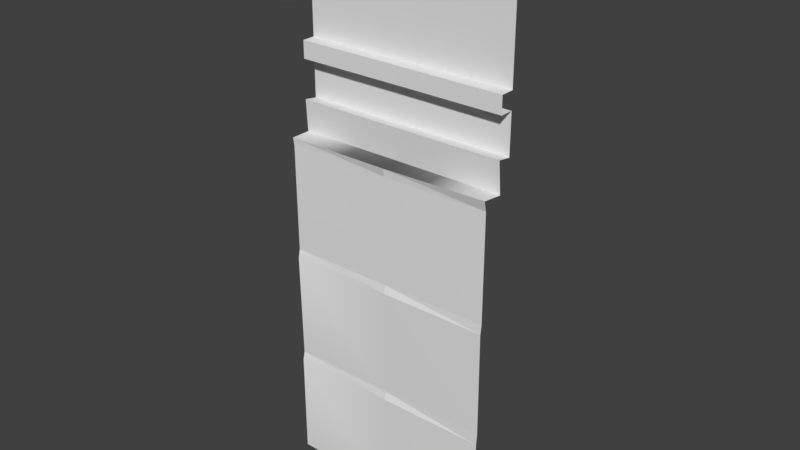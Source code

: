 # Source: Wall_Large1.blend  (saved by Blender 2.78.0; exported with 4.5.12 LTS)
import bpy
from mathutils import Matrix  # noqa: F401  (used for matrix-valued properties, if any)

bpy.ops.wm.read_factory_settings(use_empty=True)
scene = bpy.context.scene
scene.name = 'Scene'

# ---- collections
col_collection_1 = bpy.data.collections.new('Collection 1'); scene.collection.children.link(col_collection_1)

# ---- world
world_world = bpy.data.worlds.new('World'); scene.world = world_world
world_world.color = (0.05088, 0.05088, 0.05088)
world_world.use_sun_shadow = False
world_world.sun_shadow_jitter_overblur = 0.0
world_world.cycles.sampling_method = 'MANUAL'

# ---- meshes
me_scene_007 = bpy.data.meshes.new('Scene.007')
me_scene_007.from_pydata([(-196.8, 649.6, 2.445), (-196.8, 649.6, 39.57), (3.292, 649.6, 39.57), (203.4, 654.3, 40.86), (203.4, 649.6, 1.307), (3.292, 634.7, 37.1), (-196.8, 634.7, 37.1), (203.3, 435.2, 36.63), (-196.8, 1012.0, -18.85), (-110.3, 812.1, -18.85), (-128.0, 812.1, -18.85), (203.3, 812.1, -18.85), (89.79, 812.1, -18.85), (72.17, 812.1, -18.85), (3.222, 649.6, 1.307), (-196.8, 780.0, -18.85), (3.19, 705.0, -18.85), (-196.8, 705.0, -18.85), (3.19, 780.0, -18.85), (-196.8, 1043.0, -18.85), (-196.8, 1043.0, -43.34), (-196.8, 1062.0, -18.85), (-196.8, 1062.0, -43.34), (-196.8, 1042.0, 7.368), (-196.8, 1012.0, 2.445), (3.223, 1043.0, -18.85), (3.223, 1012.0, 2.445), (3.19, 1012.0, -18.85), (-196.8, 780.0, 5.342), (-196.8, 812.1, 5.342), (-196.8, 812.1, -18.85), (-196.8, 708.4, 5.578), (-152.7, 649.6, 2.445), (3.19, 812.1, -18.85), (-38.67, 1043.0, -43.34), (-97.8, 1043.0, -43.34), (-73.8, 1043.0, -43.34), (3.223, 1063.0, -46.33), (203.4, 709.2, 6.899), (203.3, 705.0, -18.85), (203.3, 780.0, -18.85), (3.292, 1043.0, -43.34), (3.292, 1062.0, -18.85), (3.292, 1042.0, 7.368), (203.4, 1063.0, -15.59), (203.4, 1043.0, -18.85), (203.4, 1012.0, 2.445), (203.3, 1012.0, -18.85), (203.4, 780.0, 6.518), (3.292, 780.0, 5.342), (3.292, 812.1, 5.342), (203.4, 812.1, 6.518), (3.292, 708.4, 5.578), (47.45, 649.6, 2.445), (203.4, 1043.0, 8.643), (161.5, 1043.0, -43.34), (102.3, 1043.0, -43.34), (126.3, 1043.0, -43.34), (203.4, 1063.0, -46.33), (203.3, 635.2, 36.63), (-196.8, 433.7, 35.9), (-196.8, 418.7, 39.46), (3.292, 433.7, 35.9), (3.292, 418.7, 39.46), (203.3, 419.2, 38.98), (-196.8, 216.1, 35.9), (3.292, 216.1, 35.9), (203.4, 220.7, 37.19), (-196.8, 201.1, 39.46), (3.292, 201.1, 39.46), (203.3, 201.6, 38.98), (-196.8, 1.605, 38.98), (203.3, 1.605, 38.98), (3.258, 1.605, 38.98)], [(53, 14), (32, 0)], [(2, 14, 0, 1), (1, 5, 2), (1, 6, 5), (3, 4, 14, 2), (2, 59, 3), (2, 5, 59), (7, 5, 62), (6, 62, 5), (7, 59, 5), (6, 60, 62), (8, 9, 33), (9, 8, 10), (10, 8, 30), (8, 33, 27), (27, 12, 11), (12, 27, 13), (13, 27, 33), (27, 11, 47), (14, 52, 31, 0), (15, 17, 16), (15, 16, 18), (21, 25, 42), (21, 19, 25), (8, 26, 24), (8, 27, 26), (49, 29, 28), (49, 50, 29), (52, 17, 31), (52, 16, 17), (6, 1, 0), (9, 50, 33), (50, 9, 10), (50, 10, 30), (50, 30, 29), (18, 28, 15), (18, 49, 28), (19, 43, 25), (19, 23, 43), (23, 26, 43), (23, 24, 26), (34, 20, 35), (34, 35, 36), (22, 42, 37), (22, 21, 42), (4, 38, 52, 14), (18, 16, 39), (18, 39, 40), (42, 45, 44), (42, 25, 45), (27, 46, 26), (27, 47, 46), (48, 50, 49), (48, 51, 50), (38, 16, 52), (38, 39, 16), (5, 2, 14), (12, 51, 11), (51, 12, 13), (51, 13, 33), (51, 33, 50), (40, 49, 18), (40, 48, 49), (25, 54, 45), (25, 43, 54), (43, 46, 54), (43, 26, 46), (55, 41, 56), (55, 56, 57), (37, 44, 58), (37, 42, 44), (60, 63, 62), (60, 61, 63), (62, 64, 7), (62, 63, 64), (67, 63, 66), (61, 66, 63), (67, 64, 63), (61, 65, 66), (65, 69, 66), (65, 68, 69), (66, 70, 67), (66, 69, 70), (72, 69, 73), (68, 73, 69), (72, 70, 69), (68, 71, 73)])
me_scene_007.polygons.foreach_set('use_smooth', [1, 1, 1, 1, 1, 1, 0, 1, 0, 1, 1, 1, 1, 1, 1, 1, 1, 1, 1, 1, 1, 1, 1, 1, 1, 1, 1, 1, 1, 1, 1, 1, 1, 1, 1, 1, 1, 1, 1, 1, 1, 1, 1, 1, 1, 1, 1, 1, 1, 1, 1, 1, 1, 1, 1, 1, 1, 1, 1, 1, 1, 1, 1, 1, 1, 1, 1, 1, 1, 1, 1, 1, 1, 1, 0, 1, 0, 1, 1, 1, 1, 1, 0, 1, 0, 1])
_k = set([(0, 1), (0, 6), (0, 14), (0, 31), (0, 32), (1, 2), (1, 5), (1, 6), (2, 3), (2, 5), (2, 59), (3, 59), (4, 14), (4, 38), (5, 14), (7, 62), (7, 64), (8, 24), (8, 27), (9, 10), (9, 33), (10, 30), (11, 12), (11, 51), (12, 13), (13, 33), (14, 52), (14, 53), (15, 18), (15, 28), (16, 17), (16, 39), (16, 52), (17, 31), (18, 40), (18, 49), (19, 21), (19, 23), (19, 25), (20, 35), (21, 22), (21, 42), (22, 37), (23, 24), (23, 43), (24, 26), (25, 42), (25, 43), (25, 45), (26, 27), (26, 43), (26, 46), (27, 47), (28, 29), (28, 49), (29, 30), (29, 50), (31, 52), (33, 50), (34, 35), (37, 42), (37, 58), (38, 39), (38, 52), (40, 48), (41, 56), (42, 44), (43, 54), (44, 45), (44, 58), (45, 54), (46, 47), (46, 54), (48, 49), (48, 51), (49, 50), (50, 51), (55, 56), (60, 61), (60, 62), (60, 63), (62, 63), (62, 64), (65, 66), (65, 68), (65, 69), (66, 67), (66, 69), (66, 70), (67, 70), (71, 73), (72, 73)])
me_scene_007.attributes.new('sharp_edge', 'BOOLEAN', 'EDGE').data.foreach_set('value', [ (min(e.vertices), max(e.vertices)) in _k for e in me_scene_007.edges])
_uv = me_scene_007.uv_layers.new(name='UVSet0')
_uv.uv.foreach_set('vector', [0.395, 0.5216, 0.3887, 0.5216, 0.3887, 0.5578, 0.395, 0.5578, 0.395, 0.5578, 0.3977, 0.5216, 0.395, 0.5216, 0.395, 0.5578, 0.3977, 0.5578, 0.3977, 0.5216, 0.395, 0.5216, 0.3887, 0.5216, 0.3887, 0.5578, 0.395, 0.5578, 0.395, 0.5578, 0.3977, 0.5216, 0.395, 0.5216, 0.395, 0.5578, 0.3977, 0.5578, 0.3977, 0.5216, 0.3746, 0.8128, 0.3128, 0.8744, 0.3128, 0.8128, 0.313, 0.8744, 0.3749, 0.8128, 0.3749, 0.8744, 0.3746, 0.8128, 0.3746, 0.8746, 0.3128, 0.8744, 0.313, 0.8744, 0.313, 0.8128, 0.3749, 0.8128, 0.3126, 0.8745, 0.3396, 0.8123, 0.375, 0.8123, 0.3396, 0.8123, 0.3126, 0.8745, 0.3341, 0.8123, 0.3341, 0.8123, 0.3126, 0.8745, 0.3126, 0.8123, 0.3126, 0.8745, 0.375, 0.8123, 0.375, 0.8745, 0.3126, 0.8745, 0.3396, 0.8123, 0.375, 0.8123, 0.3396, 0.8123, 0.3126, 0.8745, 0.3341, 0.8123, 0.3341, 0.8123, 0.3126, 0.8745, 0.3126, 0.8123, 0.3126, 0.8745, 0.375, 0.8123, 0.375, 0.8745, 0.3981, 0.5009, 0.3981, 0.5104, 0.4373, 0.5104, 0.4373, 0.5009, 0.4606, 0.527, 0.4606, 0.5146, 0.4998, 0.5146, 0.4606, 0.527, 0.4998, 0.5146, 0.4998, 0.527, 0.4373, 0.5445, 0.3981, 0.5478, 0.3981, 0.5445, 0.4373, 0.5445, 0.4373, 0.5478, 0.3981, 0.5478, 0.4373, 0.5614, 0.3981, 0.5573, 0.4373, 0.5573, 0.4373, 0.5614, 0.3981, 0.5614, 0.3981, 0.5573, 0.384, 0.5579, 0.3794, 0.5217, 0.384, 0.5217, 0.384, 0.5579, 0.3794, 0.5579, 0.3794, 0.5217, 0.3981, 0.5104, 0.4373, 0.5146, 0.4373, 0.5104, 0.3981, 0.5104, 0.3981, 0.5146, 0.4373, 0.5146, 0.395, 0.5189, 0.395, 0.5216, 0.3887, 0.5216, 0.3755, 0.5373, 0.3794, 0.5579, 0.3755, 0.5579, 0.3794, 0.5579, 0.3755, 0.5373, 0.3755, 0.5341, 0.3794, 0.5579, 0.3755, 0.5341, 0.3755, 0.5217, 0.3794, 0.5579, 0.3755, 0.5217, 0.3794, 0.5217, 0.3879, 0.5579, 0.384, 0.5217, 0.3879, 0.5217, 0.3879, 0.5579, 0.384, 0.5579, 0.384, 0.5217, 0.4373, 0.5478, 0.3981, 0.552, 0.3981, 0.5478, 0.4373, 0.5478, 0.4373, 0.552, 0.3981, 0.552, 0.4373, 0.552, 0.3981, 0.5573, 0.3981, 0.552, 0.4373, 0.552, 0.4373, 0.5573, 0.3981, 0.5573, 0.4063, 0.5365, 0.4373, 0.5365, 0.4179, 0.5365, 0.4063, 0.5365, 0.4179, 0.5365, 0.4132, 0.5365, 0.4373, 0.5398, 0.3981, 0.5445, 0.3981, 0.5398, 0.4373, 0.5398, 0.4373, 0.5445, 0.3981, 0.5445, 0.3981, 0.5009, 0.3981, 0.5104, 0.4373, 0.5104, 0.4373, 0.5009, 0.398, 0.527, 0.398, 0.5146, 0.4372, 0.5146, 0.398, 0.527, 0.4372, 0.5146, 0.4372, 0.527, 0.4373, 0.5445, 0.3981, 0.5478, 0.3981, 0.5445, 0.4373, 0.5445, 0.4373, 0.5478, 0.3981, 0.5478, 0.4373, 0.5614, 0.3981, 0.5573, 0.4373, 0.5573, 0.4373, 0.5614, 0.3981, 0.5614, 0.3981, 0.5573, 0.384, 0.5579, 0.3794, 0.5217, 0.384, 0.5217, 0.384, 0.5579, 0.3794, 0.5579, 0.3794, 0.5217, 0.3981, 0.5104, 0.4373, 0.5146, 0.4373, 0.5104, 0.3981, 0.5104, 0.3981, 0.5146, 0.4373, 0.5146, 0.395, 0.5189, 0.395, 0.5216, 0.3887, 0.5216, 0.3755, 0.5373, 0.3794, 0.5579, 0.3755, 0.5579, 0.3794, 0.5579, 0.3755, 0.5373, 0.3755, 0.5341, 0.3794, 0.5579, 0.3755, 0.5341, 0.3755, 0.5217, 0.3794, 0.5579, 0.3755, 0.5217, 0.3794, 0.5217, 0.3879, 0.5579, 0.384, 0.5217, 0.3879, 0.5217, 0.3879, 0.5579, 0.384, 0.5579, 0.384, 0.5217, 0.4373, 0.5478, 0.3981, 0.552, 0.3981, 0.5478, 0.4373, 0.5478, 0.4373, 0.552, 0.3981, 0.552, 0.4373, 0.552, 0.3981, 0.5573, 0.3981, 0.552, 0.4373, 0.552, 0.4373, 0.5573, 0.3981, 0.5573, 0.4063, 0.5365, 0.4373, 0.5365, 0.4179, 0.5365, 0.4063, 0.5365, 0.4179, 0.5365, 0.4132, 0.5365, 0.4373, 0.5398, 0.3981, 0.5445, 0.3981, 0.5398, 0.4373, 0.5398, 0.4373, 0.5445, 0.3981, 0.5445, 0.395, 0.5578, 0.3977, 0.5216, 0.395, 0.5216, 0.395, 0.5578, 0.3977, 0.5578, 0.3977, 0.5216, 0.395, 0.5578, 0.3977, 0.5216, 0.395, 0.5216, 0.395, 0.5578, 0.3977, 0.5578, 0.3977, 0.5216, 0.3746, 0.8128, 0.3128, 0.8744, 0.3128, 0.8128, 0.313, 0.8744, 0.3749, 0.8128, 0.3749, 0.8744, 0.3746, 0.8128, 0.3746, 0.8746, 0.3128, 0.8744, 0.313, 0.8744, 0.313, 0.8128, 0.3749, 0.8128, 0.395, 0.5578, 0.3977, 0.5216, 0.395, 0.5216, 0.395, 0.5578, 0.3977, 0.5578, 0.3977, 0.5216, 0.395, 0.5578, 0.3977, 0.5216, 0.395, 0.5216, 0.395, 0.5578, 0.3977, 0.5578, 0.3977, 0.5216, 0.3746, 0.8128, 0.3128, 0.8744, 0.3128, 0.8128, 0.313, 0.8744, 0.3749, 0.8128, 0.3749, 0.8744, 0.3746, 0.8128, 0.3746, 0.8746, 0.3128, 0.8744, 0.313, 0.8744, 0.313, 0.8128, 0.3749, 0.8128])
me_scene_007.use_remesh_preserve_volume = False
me_scene_007.use_remesh_preserve_attributes = False
me_scene_007.use_mirror_vertex_groups = False
me_scene_007.update()
me_scene_007.normals_split_custom_set([tuple(v) for v in zip(*[iter([-0.0173, 0.9991, -0.03926, -0.0364, 0.9993, 0.002282, 0.01363, 0.9984, 0.05555, 0.01182, 0.998, -0.06184, -0.005807, -0.2326, 0.9726, -0.005371, -0.2326, 0.9726, -0.005407, -0.2326, 0.9726, 0.006899, -0.0712, 0.9974, 0.01295, 0.003687, 0.9999, -0.03634, 0.01511, 0.9992, 0.01178, 0.9983, -0.05782, -0.02583, 0.9975, -0.06566, -0.009297, 0.9997, -0.02282, 0.027, 0.9967, -0.07662, -0.006493, -0.2847, 0.9586, -0.006544, -0.2847, 0.9586, -0.006665, -0.2847, 0.9586, 0.009515, -0.07118, 0.9974, 0.009454, -0.07118, 0.9974, 0.009547, -0.07118, 0.9974, -0.003596, -0.00599, 1.0, -0.003596, -0.00599, 1.0, -0.003596, -0.00599, 1.0, 0.01295, 0.003687, 0.9999, 0.0, -0.00599, 1.0, -0.03634, 0.01511, 0.9992, 0.002377, -1.146e-07, 1.0, 0.002377, -1.146e-07, 1.0, 0.002377, -1.146e-07, 1.0, 0.01295, 0.003687, 0.9999, 0.0, -0.00599, 1.0, 0.0, -0.00599, 1.0, 2.61e-07, 1.474e-07, 1.0, 5.437e-07, 4.064e-07, 1.0, -3.789e-07, 1.996e-08, 1.0, 5.437e-07, 4.064e-07, 1.0, 2.61e-07, 1.474e-07, 1.0, 5.314e-07, 3.868e-07, 1.0, 5.314e-07, 3.868e-07, 1.0, 2.61e-07, 1.474e-07, 1.0, 4.966e-07, 4.006e-07, 1.0, 2.61e-07, 1.474e-07, 1.0, -3.789e-07, 1.996e-08, 1.0, -3.049e-08, -3.787e-08, 1.0, -3.049e-08, -3.787e-08, 1.0, 5.437e-07, 4.068e-07, 1.0, 2.687e-07, 1.544e-07, 1.0, 5.437e-07, 4.068e-07, 1.0, -3.049e-08, -3.787e-08, 1.0, -6.915e-08, 1.84e-07, 1.0, -6.915e-08, 1.84e-07, 1.0, -3.049e-08, -3.787e-08, 1.0, -3.789e-07, 1.996e-08, 1.0, -3.049e-08, -3.787e-08, 1.0, 2.687e-07, 1.544e-07, 1.0, 0.0, -1.145e-07, 1.0, 0.003028, -0.06229, 0.9981, 0.003154, -0.06187, 0.9981, 0.002676, -0.06348, 0.998, 0.001801, -0.06331, 0.998, 9.702e-07, 9.732e-08, 1.0, 1.103e-06, 4.574e-07, 1.0, 3.268e-07, -9.381e-07, 1.0, 9.702e-07, 9.732e-08, 1.0, 3.268e-07, -9.381e-07, 1.0, 2.602e-07, -1.118e-06, 1.0, -0.007021, -0.07188, 0.9974, 0.006832, 0.0684, 0.9976, 0.007914, 0.07785, 0.9969, -0.007021, -0.07188, 0.9974, -0.007984, -0.08178, 0.9966, 0.006832, 0.0684, 0.9976, -1.427e-12, -1.0, 5.965e-07, -1.034e-13, -1.0, 8.248e-06, -1.53e-12, -1.0, 0.0, -1.427e-12, -1.0, 5.965e-07, 0.0, -1.0, 8.846e-06, -1.034e-13, -1.0, 8.248e-06, 0.0, -4.749e-07, 1.0, 0.0, -4.749e-07, 1.0, 0.0, -4.749e-07, 1.0, 0.0, -4.749e-07, 1.0, 0.0, -4.749e-07, 1.0, 0.0, -4.749e-07, 1.0, -0.001626, 0.9921, -0.1254, 0.001668, 0.9886, -0.1506, 0.001994, 0.9882, -0.1531, -0.001626, 0.9921, -0.1254, -0.001939, 0.9924, -0.1229, 0.001668, 0.9886, -0.1506, -1.0, -0.001364, -0.0005897, -1.0, 0.0, 0.0, -1.0, -0.001364, -0.0005897, -2.219e-12, 1.0, 3.765e-06, -3.505e-08, 1.0, -7.211e-06, -2.713e-12, 1.0, -7.622e-06, -3.505e-08, 1.0, -7.211e-06, -2.219e-12, 1.0, 3.765e-06, -8.352e-07, 1.0, -8.573e-06, -3.505e-08, 1.0, -7.211e-06, -8.352e-07, 1.0, -8.573e-06, -6.783e-08, 1.0, -4.552e-06, -3.505e-08, 1.0, -7.211e-06, -6.783e-08, 1.0, -4.552e-06, 0.0, 1.0, -4.151e-06, 6.994e-08, -1.0, 5.626e-07, 8.453e-07, -1.0, 6.799e-06, 9.155e-07, -1.0, 7.364e-06, 6.994e-08, -1.0, 5.626e-07, 0.0, -1.0, 0.0, 8.453e-07, -1.0, 6.799e-06, 0.001155, 1.0, 0.008542, -0.001054, 0.9997, 0.02493, -0.001302, 0.9996, 0.02659, 0.001155, 1.0, 0.008542, 0.001384, 1.0, 0.006832, -0.001054, 0.9997, 0.02493, -0.002343, -0.176, 0.9844, 0.002313, -0.1462, 0.9893, 0.00289, -0.1426, 0.9898, -0.002343, -0.176, 0.9844, -0.002905, -0.1797, 0.9837, 0.002313, -0.1462, 0.9893, 0.0, 0.0, -1.0, 0.0, 0.0, -1.0, 4.788e-05, -1.0, -0.009252, 4.767e-05, 1.0, 0.009252, -4.796e-05, 1.0, 0.009252, 4.788e-05, 1.0, 0.009252, -0.0002768, 1.0, 0.002256, -0.002962, 0.9997, 0.0242, -0.003211, 0.9997, 0.02624, -0.0002768, 1.0, 0.002256, 0.0, 1.0, -6.377e-06, -0.002962, 0.9997, 0.0242, -0.002928, -0.08247, 0.9966, -0.002804, -0.08205, 0.9966, -0.003278, -0.08365, 0.9965, -0.004154, -0.08349, 0.9965, 2.602e-07, -1.118e-06, 1.0, 3.268e-07, -9.381e-07, 1.0, 0.0, -1.118e-06, 1.0, 2.602e-07, -1.118e-06, 1.0, 0.0, -1.118e-06, 1.0, 0.0, -1.118e-06, 1.0, -0.008229, -0.08174, 0.9966, -0.007978, -0.08179, 0.9966, -0.007977, -0.08179, 0.9966, -0.008229, -0.08174, 0.9966, -0.008087, -0.08177, 0.9966, -0.007978, -0.08179, 0.9966, 0.0, -1.0, 6.939e-06, 0.0, -1.0, 1.901e-06, 0.0, -1.0, 7.333e-06, 0.0, -1.0, 6.939e-06, 0.0, -1.0, 1.507e-06, 0.0, -1.0, 1.901e-06, -0.005878, -4.821e-08, 1.0, -0.005878, -4.275e-07, 1.0, -0.005878, -4.757e-07, 1.0, -0.005878, -4.821e-08, 1.0, -0.005878, 0.0, 1.0, -0.005878, -4.275e-07, 1.0, -0.00195, 0.989, -0.1477, -0.001271, 0.9883, -0.1526, -0.001257, 0.9882, -0.1531, -0.00195, 0.989, -0.1477, -0.001978, 0.9891, -0.1471, -0.001271, 0.9883, -0.1526, -1.0, -0.00167, 0.001247, -1.0, -0.0003013, 0.001826, -1.0, -0.00167, 0.001248, -5.294e-12, 1.0, 3.064e-06, -6.806e-08, 1.0, -1.284e-05, -6.467e-12, 1.0, -1.427e-05, -6.806e-08, 1.0, -1.284e-05, -5.294e-12, 1.0, 3.064e-06, 1.093e-11, 1.0, -3.928e-06, -6.806e-08, 1.0, -1.284e-05, 1.093e-11, 1.0, -3.928e-06, -8.143e-07, 1.0, -5.288e-06, -6.806e-08, 1.0, -1.284e-05, -8.143e-07, 1.0, -5.288e-06, -8.856e-07, 1.0, -5.36e-06, 5.373e-07, -1.0, -1.522e-07, 4.645e-08, -1.0, -1.83e-06, 0.0, -1.0, -1.989e-06, 5.373e-07, -1.0, -1.522e-07, 5.819e-07, -1.0, 0.0, 4.645e-08, -1.0, -1.83e-06, -0.001328, 1.0, 0.00682, -0.001323, 1.0, 0.006823, -0.001325, 1.0, 0.006835, -0.001328, 1.0, 0.00682, -0.001348, 1.0, 0.006835, -0.001323, 1.0, 0.006823, -0.002935, -0.1796, 0.9837, -0.002904, -0.1797, 0.9837, -0.002904, -0.1797, 0.9837, -0.002935, -0.1796, 0.9837, -0.00292, -0.1797, 0.9837, -0.002904, -0.1797, 0.9837, 0.0, 0.0, -1.0, 0.0, 0.0, -1.0, 4.788e-05, -1.0, -0.009252, 4.767e-05, 1.0, 0.009252, -4.796e-05, 1.0, 0.009252, 4.788e-05, 1.0, 0.009252, -0.003641, 0.9997, 0.02369, -0.0003531, 1.0, 0.002288, 0.0, 1.0, -1.016e-05, -0.003641, 0.9997, 0.02369, -0.004032, 0.9996, 0.02624, -0.0003531, 1.0, 0.002288, -0.005864, 0.1614, 0.9869, -0.005422, 0.1613, 0.9869, -0.005407, 0.1613, 0.9869, 0.006965, 0.3198, 0.9475, 0.01413, 0.2029, 0.9791, -0.03672, 0.02261, 0.9991, -0.01028, 0.0748, 0.9971, -0.009979, 0.07478, 0.9972, -0.01009, 0.07479, 0.9971, 0.008509, 0.3198, 0.9474, 0.008434, 0.3198, 0.9474, 0.008521, 0.3198, 0.9474, -0.006021, -0.01756, 0.9998, -0.006021, -0.01756, 0.9998, -0.006021, -0.01756, 0.9998, 0.01413, 0.2029, 0.9791, 0.0, -0.01756, 0.9998, -0.03672, 0.02261, 0.9991, 0.0024, -0.009052, 1.0, 0.0024, -0.009052, 1.0, 0.0024, -0.009052, 1.0, 0.01413, 0.2029, 0.9791, 0.0, -0.01756, 0.9998, 0.0, -0.01756, 0.9998, -0.005864, 0.1614, 0.9869, -0.005422, 0.1613, 0.9869, -0.005407, 0.1613, 0.9869, 0.006965, 0.3198, 0.9475, 0.01407, 0.21, 0.9776, -0.0367, 0.03708, 0.9986, -0.01384, 0.02227, 0.9997, -0.01387, 0.02227, 0.9997, -0.01401, 0.02229, 0.9997, 0.008509, 0.3198, 0.9474, 0.008434, 0.3198, 0.9474, 0.008521, 0.3198, 0.9474, 2.447e-07, -0.002383, 1.0, 2.447e-07, -0.002383, 1.0, 2.447e-07, -0.002383, 1.0, 0.01407, 0.21, 0.9776, 1.221e-07, -0.002383, 1.0, -0.0367, 0.03708, 0.9986, 0.002377, -1.146e-07, 1.0, 0.002377, -1.146e-07, 1.0, 0.002377, -1.146e-07, 1.0, 0.01407, 0.21, 0.9776, 2.447e-07, -0.002383, 1.0, 1.221e-07, -0.002383, 1.0])] * 3)])

# ---- objects
ob_mobile_wall_02_002 = bpy.data.objects.new('mobile_wall_02.002', me_scene_007)

# ---- transforms, parenting, visibility, modifiers, constraints
ob_mobile_wall_02_002.location = (0.0, 0.0, 0.0)
ob_mobile_wall_02_002.rotation_euler = (1.571, -0.0, 0.0)
ob_mobile_wall_02_002.scale = (0.01, 0.01, 0.01)
ob_mobile_wall_02_002.color = (0.8, 0.8, 0.8, 1.0)
ob_mobile_wall_02_002.lineart.crease_threshold = 0.0

# ---- collection membership
col_collection_1.objects.link(ob_mobile_wall_02_002)

# ---- scene / render settings (as saved in the file)
scene.frame_start = 1; scene.frame_end = 250; scene.frame_set(0)
scene.render.engine = 'BLENDER_EEVEE_NEXT'
scene.render.resolution_percentage = 50
scene.render.fps = 25
scene.render.dither_intensity = 0.0
scene.cycles.use_denoising = False
scene.cycles.samples = 128
scene.cycles.sampling_pattern = 'TABULATED_SOBOL'
scene.cycles.light_sampling_threshold = 0.0
scene.cycles.use_adaptive_sampling = False
scene.cycles.use_light_tree = False
scene.cycles.blur_glossy = 0.0
scene.cycles.sample_clamp_indirect = 0.0
scene.view_settings.view_transform = 'Standard'
bpy.context.view_layer.update()

# ---- added for rendering (the .blend has no active camera and no usable light): camera, sun
cam_auto = bpy.data.cameras.new('AutoCamera')
cam_auto.lens = 50.0
cam_auto.sensor_width = 36.0
cam_auto.clip_end = 1000.0
ob_auto_camera = bpy.data.objects.new('AutoCamera', cam_auto)
scene.collection.objects.link(ob_auto_camera)
ob_auto_camera.location = (10.5586, -12.6039, 13.7438)
ob_auto_camera.rotation_euler = (1.09748, -7.21219e-08, 0.694738)
scene.camera = ob_auto_camera
light_auto_sun = bpy.data.lights.new('AutoSun', 'SUN')
light_auto_sun.energy = 3.0
light_auto_sun.angle = 0.0523599
ob_auto_sun = bpy.data.objects.new('AutoSun', light_auto_sun)
scene.collection.objects.link(ob_auto_sun)
ob_auto_sun.rotation_euler = (0.872665, 0.174533, 0.523599)
bpy.context.view_layer.update()
